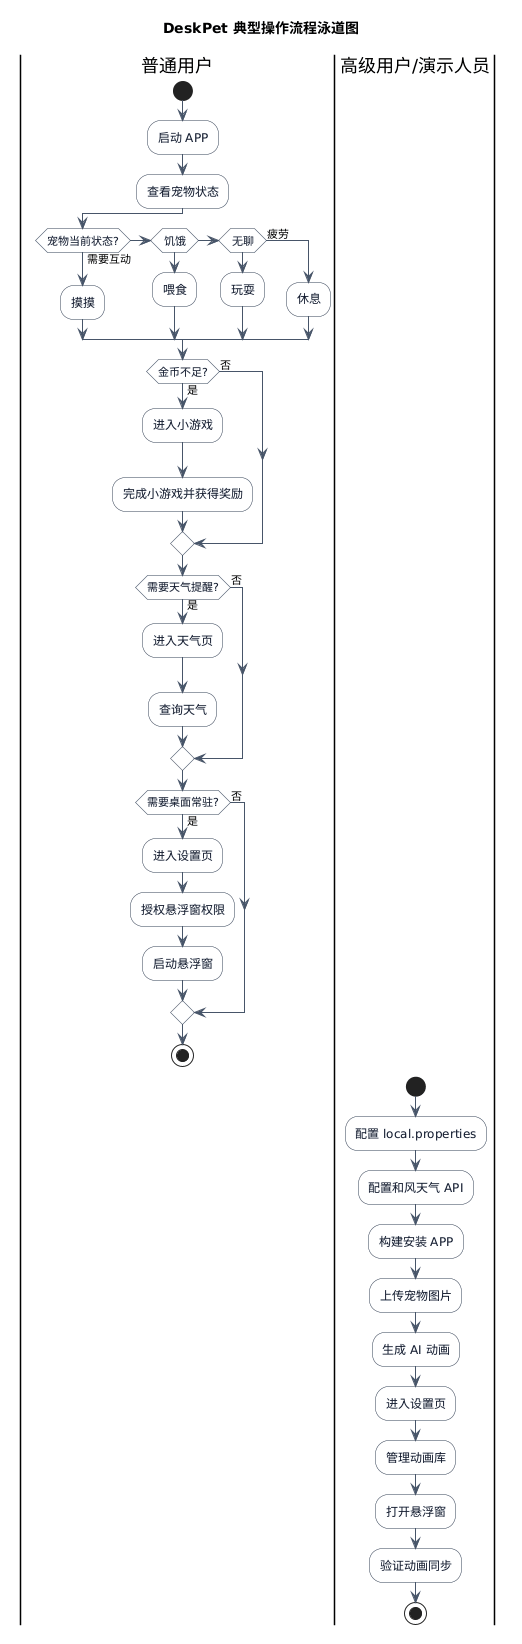

The diagram above was rendered by PlantUML. Its source (embedded in the PNG):
@startuml
title DeskPet 典型操作流程泳道图

skinparam shadowing false
skinparam activity {
  BackgroundColor #F8FAFC
  BorderColor #334155
  ArrowColor #475569
  FontColor #0F172A
}
skinparam partition {
  BackgroundColor #EEF2FF
  BorderColor #475569
  FontColor #0F172A
}

|普通用户|
start
:启动 APP;
:查看宠物状态;

if (宠物当前状态?) then (需要互动)
  :摸摸;
elseif (饥饿)
  :喂食;
elseif (无聊)
  :玩耍;
else (疲劳)
  :休息;
endif

if (金币不足?) then (是)
  :进入小游戏;
  :完成小游戏并获得奖励;
else (否)
endif

if (需要天气提醒?) then (是)
  :进入天气页;
  :查询天气;
else (否)
endif

if (需要桌面常驻?) then (是)
  :进入设置页;
  :授权悬浮窗权限;
  :启动悬浮窗;
else (否)
endif
stop

|高级用户/演示人员|
start
:配置 local.properties;
:配置和风天气 API;
:构建安装 APP;
:上传宠物图片;
:生成 AI 动画;
:进入设置页;
:管理动画库;
:打开悬浮窗;
:验证动画同步;
stop
@enduml